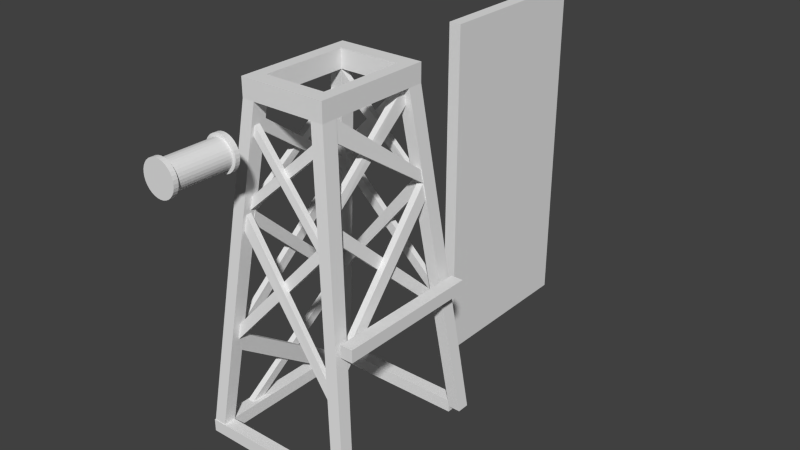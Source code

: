 # Source: elevator2.blend  (saved by Blender 2.66.0; exported with 4.5.12 LTS)
import bpy
from mathutils import Matrix  # noqa: F401  (used for matrix-valued properties, if any)

bpy.ops.wm.read_factory_settings(use_empty=True)
scene = bpy.context.scene
scene.name = 'Scene'

# ---- collections
col_collection_1 = bpy.data.collections.new('Collection 1'); scene.collection.children.link(col_collection_1)

# ---- materials (node trees are filled in below, after node groups)
mat_windmill = bpy.data.materials.new('Windmill')
mat_windmill.alpha_threshold = 0.0
mat_windmill.use_transparent_shadow = False
mat_windmill.roughness = 0.5
mat_windmill.line_color = (0.0, 0.0, 0.0, 1.0)

# ---- material node trees

# ---- world
world_world = bpy.data.worlds.new('World'); scene.world = world_world
world_world.color = (0.05088, 0.05088, 0.05088)
world_world.use_sun_shadow = False
world_world.sun_shadow_jitter_overblur = 0.0
world_world.cycles.sampling_method = 'MANUAL'
world_world.cycles.sample_map_resolution = 256

# ---- meshes
me_cube = bpy.data.meshes.new('Cube')
me_cube.from_pydata([(-1.0, -14.0, -28.0), (-1.0, 14.0, -28.0), (1.0, 14.0, -28.0), (1.0, -14.0, -28.0), (-1.0, -14.0, 28.0), (-1.0, 14.0, 28.0), (1.0, 14.0, 28.0), (1.0, -14.0, 28.0)], [], [(4, 5, 1, 0), (5, 6, 2, 1), (6, 7, 3, 2), (7, 4, 0, 3), (0, 1, 2, 3), (7, 6, 5, 4)])
me_cube.use_remesh_preserve_volume = False
me_cube.use_remesh_preserve_attributes = False
me_cube.use_mirror_vertex_groups = False
me_cube.update()
me_windmill = bpy.data.meshes.new('Windmill')
me_windmill.from_pydata([(-3.528, -16.55, 18.34), (-3.528, -17.3, 18.34), (-4.036, -16.55, 18.5), (-4.036, -17.3, 18.5), (-4.504, -16.55, 18.75), (-4.504, -17.3, 18.75), (-4.915, -16.55, 19.09), (-4.915, -17.3, 19.09), (-5.251, -16.55, 19.5), (-5.251, -17.3, 19.5), (-5.502, -16.55, 19.96), (-5.502, -17.3, 19.96), (-5.656, -16.55, 20.47), (-5.656, -17.3, 20.47), (-5.708, -16.55, 21.0), (-5.708, -17.3, 21.0), (-5.656, -16.55, 21.53), (-5.656, -17.3, 21.53), (-5.502, -16.55, 22.04), (-5.502, -17.3, 22.04), (-5.251, -16.55, 22.5), (-5.251, -17.3, 22.5), (-4.915, -16.55, 22.91), (-4.915, -17.3, 22.91), (-4.504, -16.55, 23.25), (-4.504, -17.3, 23.25), (-4.036, -16.55, 23.5), (-4.036, -17.3, 23.5), (-3.528, -16.55, 23.66), (-3.528, -17.3, 23.66), (-3.0, -16.55, 23.71), (-3.0, -17.3, 23.71), (-2.472, -16.55, 23.66), (-2.472, -17.3, 23.66), (-1.964, -16.55, 23.5), (-1.964, -17.3, 23.5), (-1.496, -16.55, 23.25), (-1.496, -17.3, 23.25), (-1.085, -16.55, 22.91), (-1.085, -17.3, 22.91), (-0.7486, -16.55, 22.5), (-0.7486, -17.3, 22.5), (-0.4984, -16.55, 22.04), (-0.4984, -17.3, 22.04), (-0.3443, -16.55, 21.53), (-0.3443, -17.3, 21.53), (-0.2923, -16.55, 21.0), (-0.2923, -17.3, 21.0), (-0.3443, -16.55, 20.47), (-0.3443, -17.3, 20.47), (-0.4984, -16.55, 19.96), (-0.4984, -17.3, 19.96), (-0.7486, -16.55, 19.5), (-0.7486, -17.3, 19.5), (-1.085, -16.55, 19.09), (-1.085, -17.3, 19.09), (-1.496, -16.55, 18.75), (-1.496, -17.3, 18.75), (-1.964, -16.55, 18.5), (-1.964, -17.3, 18.5), (-2.472, -16.55, 18.34), (-2.472, -17.3, 18.34), (-3.0, -16.55, 18.29), (-3.0, -17.3, 18.29), (-3.528, -16.55, 18.34), (-3.528, -17.3, 18.34), (-4.036, -16.55, 18.5), (-4.036, -17.3, 18.5), (-4.504, -16.55, 18.75), (-4.504, -17.3, 18.75), (-4.915, -16.55, 19.09), (-4.915, -17.3, 19.09), (-5.251, -16.55, 19.5), (-5.251, -17.3, 19.5), (-5.502, -16.55, 19.96), (-5.502, -17.3, 19.96), (-5.656, -16.55, 20.47), (-5.656, -17.3, 20.47), (-5.708, -16.55, 21.0), (-5.708, -17.3, 21.0), (-5.656, -16.55, 21.53), (-5.656, -17.3, 21.53), (-5.502, -16.55, 22.04), (-5.502, -17.3, 22.04), (-5.251, -16.55, 22.5), (-5.251, -17.3, 22.5), (-4.915, -16.55, 22.91), (-4.915, -17.3, 22.91), (-4.504, -16.55, 23.25), (-4.504, -17.3, 23.25), (-4.036, -16.55, 23.5), (-4.036, -17.3, 23.5), (-3.528, -16.55, 23.66), (-3.528, -17.3, 23.66), (-3.0, -16.55, 23.71), (-3.0, -17.3, 23.71), (-2.472, -16.55, 23.66), (-2.472, -17.3, 23.66), (-1.964, -16.55, 23.5), (-1.964, -17.3, 23.5), (-1.496, -16.55, 23.25), (-1.496, -17.3, 23.25), (-1.085, -16.55, 22.91), (-1.085, -17.3, 22.91), (-0.7486, -16.55, 22.5), (-0.7486, -17.3, 22.5), (-0.4984, -16.55, 22.04), (-0.4984, -17.3, 22.04), (-0.3443, -16.55, 21.53), (-0.3443, -17.3, 21.53), (-0.2923, -16.55, 21.0), (-0.2923, -17.3, 21.0), (-0.3443, -16.55, 20.47), (-0.3443, -17.3, 20.47), (-0.4984, -16.55, 19.96), (-0.4984, -17.3, 19.96), (-0.7486, -16.55, 19.5), (-0.7486, -17.3, 19.5), (-1.085, -16.55, 19.09), (-1.085, -17.3, 19.09), (-1.496, -16.55, 18.75), (-1.496, -17.3, 18.75), (-1.964, -16.55, 18.5), (-1.964, -17.3, 18.5), (-2.472, -16.55, 18.34), (-2.472, -17.3, 18.34), (-3.0, -16.55, 18.29), (-3.0, -17.3, 18.29), (-3.0, -26.53, 18.77), (-3.0, -16.97, 18.77), (-2.566, -26.53, 18.82), (-2.566, -16.97, 18.82), (-2.148, -26.53, 18.94), (-2.148, -16.97, 18.94), (-1.763, -26.53, 19.15), (-1.763, -16.97, 19.15), (-1.426, -26.53, 19.43), (-1.426, -16.97, 19.43), (-1.149, -26.53, 19.76), (-1.149, -16.97, 19.76), (-0.9428, -26.53, 20.15), (-0.9428, -16.97, 20.15), (-0.8161, -26.53, 20.57), (-0.8161, -16.97, 20.57), (-0.7733, -26.53, 21.0), (-0.7733, -16.97, 21.0), (-0.8161, -26.53, 21.43), (-0.8161, -16.97, 21.43), (-0.9428, -26.53, 21.85), (-0.9428, -16.97, 21.85), (-1.149, -26.53, 22.24), (-1.149, -16.97, 22.24), (-1.426, -26.53, 22.57), (-1.426, -16.97, 22.57), (-1.763, -26.53, 22.85), (-1.763, -16.97, 22.85), (-2.148, -26.53, 23.06), (-2.148, -16.97, 23.06), (-2.566, -26.53, 23.18), (-2.566, -16.97, 23.18), (-3.0, -26.53, 23.23), (-3.0, -16.97, 23.23), (-3.434, -26.53, 23.18), (-3.434, -16.97, 23.18), (-3.852, -26.53, 23.06), (-3.852, -16.97, 23.06), (-4.237, -26.53, 22.85), (-4.237, -16.97, 22.85), (-4.574, -26.53, 22.57), (-4.574, -16.97, 22.57), (-4.851, -26.53, 22.24), (-4.851, -16.97, 22.24), (-5.057, -26.53, 21.85), (-5.057, -16.97, 21.85), (-5.184, -26.53, 21.43), (-5.184, -16.97, 21.43), (-5.227, -26.53, 21.0), (-5.227, -16.97, 21.0), (-5.184, -26.53, 20.57), (-5.184, -16.97, 20.57), (-5.057, -26.53, 20.15), (-5.057, -16.97, 20.15), (-4.851, -26.53, 19.76), (-4.851, -16.97, 19.76), (-4.574, -26.53, 19.43), (-4.574, -16.97, 19.43), (-4.237, -26.53, 19.15), (-4.237, -16.97, 19.15), (-3.852, -26.53, 18.94), (-3.852, -16.97, 18.94), (-3.434, -26.53, 18.82), (-3.434, -16.97, 18.82), (-3.0, -26.53, 18.77), (-3.0, -16.97, 18.77), (-2.566, -26.53, 18.82), (-2.566, -16.97, 18.82), (-2.148, -26.53, 18.94), (-2.148, -16.97, 18.94), (-1.763, -26.53, 19.15), (-1.763, -16.97, 19.15), (-1.426, -26.53, 19.43), (-1.426, -16.97, 19.43), (-1.149, -26.53, 19.76), (-1.149, -16.97, 19.76), (-0.9428, -26.53, 20.15), (-0.9428, -16.97, 20.15), (-0.8161, -26.53, 20.57), (-0.8161, -16.97, 20.57), (-0.7733, -26.53, 21.0), (-0.7733, -16.97, 21.0), (-0.8161, -26.53, 21.43), (-0.8161, -16.97, 21.43), (-0.9428, -26.53, 21.85), (-0.9428, -16.97, 21.85), (-1.149, -26.53, 22.24), (-1.149, -16.97, 22.24), (-1.426, -26.53, 22.57), (-1.426, -16.97, 22.57), (-1.763, -26.53, 22.85), (-1.763, -16.97, 22.85), (-2.148, -26.53, 23.06), (-2.148, -16.97, 23.06), (-2.566, -26.53, 23.18), (-2.566, -16.97, 23.18), (-3.0, -26.53, 23.23), (-3.0, -16.97, 23.23), (-3.434, -26.53, 23.18), (-3.434, -16.97, 23.18), (-3.852, -26.53, 23.06), (-3.852, -16.97, 23.06), (-4.237, -26.53, 22.85), (-4.237, -16.97, 22.85), (-4.574, -26.53, 22.57), (-4.574, -16.97, 22.57), (-4.851, -26.53, 22.24), (-4.851, -16.97, 22.24), (-5.057, -26.53, 21.85), (-5.057, -16.97, 21.85), (-5.184, -26.53, 21.43), (-5.184, -16.97, 21.43), (-5.227, -26.53, 21.0), (-5.227, -16.97, 21.0), (-5.184, -26.53, 20.57), (-5.184, -16.97, 20.57), (-5.057, -26.53, 20.15), (-5.057, -16.97, 20.15), (-4.851, -26.53, 19.76), (-4.851, -16.97, 19.76), (-4.574, -26.53, 19.43), (-4.574, -16.97, 19.43), (-4.237, -26.53, 19.15), (-4.237, -16.97, 19.15), (-3.852, -26.53, 18.94), (-3.852, -16.97, 18.94), (-3.434, -26.53, 18.82), (-3.434, -16.97, 18.82), (-3.0, -26.95, 18.29), (-3.0, -26.19, 18.29), (-2.472, -26.95, 18.34), (-2.472, -26.19, 18.34), (-1.964, -26.95, 18.5), (-1.964, -26.19, 18.5), (-1.496, -26.95, 18.75), (-1.496, -26.19, 18.75), (-1.085, -26.95, 19.09), (-1.085, -26.19, 19.09), (-0.7486, -26.95, 19.5), (-0.7486, -26.19, 19.5), (-0.4984, -26.95, 19.96), (-0.4984, -26.2, 19.96), (-0.3443, -26.95, 20.47), (-0.3443, -26.2, 20.47), (-0.2923, -26.95, 21.0), (-0.2923, -26.2, 21.0), (-0.3443, -26.95, 21.53), (-0.3443, -26.2, 21.53), (-0.4984, -26.95, 22.04), (-0.4984, -26.2, 22.04), (-0.7486, -26.95, 22.5), (-0.7486, -26.2, 22.5), (-1.085, -26.95, 22.91), (-1.085, -26.2, 22.91), (-1.496, -26.95, 23.25), (-1.496, -26.2, 23.25), (-1.964, -26.95, 23.5), (-1.964, -26.2, 23.5), (-2.472, -26.95, 23.66), (-2.472, -26.2, 23.66), (-3.0, -26.95, 23.71), (-3.0, -26.2, 23.71), (-3.528, -26.95, 23.66), (-3.528, -26.2, 23.66), (-4.036, -26.95, 23.5), (-4.036, -26.2, 23.5), (-4.504, -26.95, 23.25), (-4.504, -26.2, 23.25), (-4.915, -26.95, 22.91), (-4.915, -26.2, 22.91), (-5.251, -26.95, 22.5), (-5.251, -26.2, 22.5), (-5.502, -26.95, 22.04), (-5.502, -26.2, 22.04), (-5.656, -26.95, 21.53), (-5.656, -26.2, 21.53), (-5.708, -26.95, 21.0), (-5.708, -26.2, 21.0), (-5.656, -26.95, 20.47), (-5.656, -26.2, 20.47), (-5.502, -26.95, 19.96), (-5.502, -26.2, 19.96), (-5.251, -26.95, 19.5), (-5.251, -26.19, 19.5), (-4.915, -26.95, 19.09), (-4.915, -26.19, 19.09), (-4.504, -26.95, 18.75), (-4.504, -26.19, 18.75), (-4.036, -26.95, 18.5), (-4.036, -26.19, 18.5), (-3.528, -26.95, 18.34), (-3.528, -26.19, 18.34), (-3.0, -26.95, 18.29), (-3.0, -26.19, 18.29), (-2.472, -26.95, 18.34), (-2.472, -26.19, 18.34), (-1.964, -26.95, 18.5), (-1.964, -26.19, 18.5), (-1.496, -26.95, 18.75), (-1.496, -26.19, 18.75), (-1.085, -26.95, 19.09), (-1.085, -26.19, 19.09), (-0.7486, -26.95, 19.5), (-0.7486, -26.19, 19.5), (-0.4984, -26.95, 19.96), (-0.4984, -26.2, 19.96), (-0.3443, -26.95, 20.47), (-0.3443, -26.2, 20.47), (-0.2923, -26.95, 21.0), (-0.2923, -26.2, 21.0), (-0.3443, -26.95, 21.53), (-0.3443, -26.2, 21.53), (-0.4984, -26.95, 22.04), (-0.4984, -26.2, 22.04), (-0.7486, -26.95, 22.5), (-0.7486, -26.2, 22.5), (-1.085, -26.95, 22.91), (-1.085, -26.2, 22.91), (-1.496, -26.95, 23.25), (-1.496, -26.2, 23.25), (-1.964, -26.95, 23.5), (-1.964, -26.2, 23.5), (-2.472, -26.95, 23.66), (-2.472, -26.2, 23.66), (-3.0, -26.95, 23.71), (-3.0, -26.2, 23.71), (-3.528, -26.95, 23.66), (-3.528, -26.2, 23.66), (-4.036, -26.95, 23.5), (-4.036, -26.2, 23.5), (-4.504, -26.95, 23.25), (-4.504, -26.2, 23.25), (-4.915, -26.95, 22.91), (-4.915, -26.2, 22.91), (-5.251, -26.95, 22.5), (-5.251, -26.2, 22.5), (-5.502, -26.95, 22.04), (-5.502, -26.2, 22.04), (-5.656, -26.95, 21.53), (-5.656, -26.2, 21.53), (-5.708, -26.95, 21.0), (-5.708, -26.2, 21.0), (-5.656, -26.95, 20.47), (-5.656, -26.2, 20.47), (-5.502, -26.95, 19.96), (-5.502, -26.2, 19.96), (-5.251, -26.95, 19.5), (-5.251, -26.19, 19.5), (-4.915, -26.95, 19.09), (-4.915, -26.19, 19.09), (-4.504, -26.95, 18.75), (-4.504, -26.19, 18.75), (-4.036, -26.95, 18.5), (-4.036, -26.19, 18.5), (-3.528, -26.95, 18.34), (-3.528, -26.19, 18.34), (-13.0, -14.0, -28.0), (-13.0, 14.0, -28.0), (-11.0, 14.0, -28.0), (-11.0, -14.0, -28.0), (-13.0, -14.0, -26.0), (-13.0, 14.0, -26.0), (-11.0, 14.0, -26.0), (-11.0, -14.0, -26.0), (11.0, -11.7, -5.903), (11.0, 11.88, -5.903), (13.0, 11.88, -5.903), (13.0, -11.7, -5.903), (11.0, -11.7, -3.903), (11.0, 11.88, -3.903), (13.0, 11.88, -3.903), (13.0, -11.7, -3.903), (-11.0, 12.0, -28.0), (-11.0, 14.0, -28.0), (11.0, 14.0, -28.0), (11.0, 12.0, -28.0), (-11.0, 12.0, -26.0), (-11.0, 14.0, -26.0), (11.0, 14.0, -26.0), (11.0, 12.0, -26.0), (-11.0, -14.0, -28.0), (-11.0, -12.0, -28.0), (11.0, -12.0, -28.0), (11.0, -14.0, -28.0), (-11.0, -14.0, -26.0), (-11.0, -12.0, -26.0), (11.0, -12.0, -26.0), (11.0, -14.0, -26.0), (-7.0, -9.5, 25.0), (-7.0, 9.501, 25.0), (-5.0, 9.501, 25.0), (-5.0, -9.5, 25.0), (-7.0, -9.5, 28.0), (-7.0, 9.501, 28.0), (-5.0, 9.501, 28.0), (-5.0, -9.5, 28.0), (5.0, -9.5, 25.0), (5.0, 9.501, 25.0), (7.0, 9.501, 25.0), (7.0, -9.5, 25.0), (5.0, -9.5, 28.0), (5.0, 9.501, 28.0), (7.0, 9.501, 28.0), (7.0, -9.5, 28.0), (-5.0, 6.996, 25.0), (-5.0, 9.501, 25.0), (5.0, 9.501, 25.0), (5.0, 6.996, 25.0), (-5.0, 6.996, 28.0), (-5.0, 9.501, 28.0), (5.0, 9.501, 28.0), (5.0, 6.996, 28.0), (-5.0, -9.5, 25.0), (-5.0, -6.997, 25.0), (5.0, -6.997, 25.0), (5.0, -9.5, 25.0), (-5.0, -9.5, 28.0), (-5.0, -6.997, 28.0), (5.0, -6.997, 28.0), (5.0, -9.5, 28.0), (11.0, -14.0, -27.0), (11.0, -12.0, -27.0), (13.0, -12.0, -27.0), (13.0, -14.0, -27.0), (5.0, -9.5, 25.0), (5.0, -6.997, 25.0), (7.0, -6.997, 25.0), (7.0, -9.5, 25.0), (11.0, 12.0, -27.0), (11.0, 14.0, -27.0), (13.0, 14.0, -27.0), (13.0, 12.0, -27.0), (5.0, 6.996, 25.0), (5.0, 9.501, 25.0), (7.0, 9.501, 25.0), (7.0, 6.996, 25.0), (-13.0, -14.0, -27.0), (-13.0, -12.0, -27.0), (-11.0, -12.0, -27.0), (-11.0, -14.0, -27.0), (-7.0, -9.5, 25.0), (-7.0, -6.997, 25.0), (-5.0, -6.997, 25.0), (-5.0, -9.5, 25.0), (-13.0, 12.0, -27.0), (-13.0, 14.0, -27.0), (-11.0, 14.0, -27.0), (-11.0, 12.0, -27.0), (-7.0, 6.996, 25.0), (-7.0, 9.501, 25.0), (-5.0, 9.501, 25.0), (-5.0, 6.996, 25.0), (6.832, -8.813, 8.908), (8.869, 10.7, -9.433), (9.869, 10.7, -9.433), (7.693, -8.813, 8.908), (6.589, -8.569, 11.19), (8.609, 10.47, -6.888), (9.609, 10.47, -6.888), (7.38, -8.569, 11.19), (9.814, -10.42, -9.051), (7.732, 8.584, 8.779), (8.732, 8.584, 8.779), (10.81, -10.42, -9.051), (9.441, -10.04, -6.269), (7.419, 8.317, 11.12), (8.419, 8.317, 11.12), (10.44, -10.04, -6.269), (6.197, -7.505, 22.02), (7.454, 8.307, 11.26), (8.454, 8.307, 11.26), (7.197, -7.505, 22.02), (5.894, -7.011, 24.99), (7.211, 8.16, 13.2), (8.211, 8.16, 13.2), (6.894, -7.011, 24.99), (6.624, -8.531, 11.36), (5.252, 7.262, 22.39), (6.252, 7.262, 22.39), (7.415, -8.531, 11.36), (6.311, -8.341, 13.14), (5.062, 7.01, 25.0), (6.062, 7.01, 25.0), (7.172, -8.341, 13.14), (7.024, -8.925, 6.753), (-9.353, -10.59, -11.72), (-9.353, -11.42, -11.72), (7.024, -9.706, 6.753), (6.764, -8.704, 8.79), (-9.093, -10.32, -9.172), (-9.093, -11.23, -9.172), (6.764, -9.422, 8.79), (9.442, -11.66, -13.68), (-7.297, -9.741, 6.368), (-7.297, -10.65, 6.368), (9.442, -12.43, -13.68), (9.109, -11.41, -10.86), (-7.028, -9.457, 8.856), (-7.028, -10.36, 8.856), (9.109, -12.17, -10.86), (5.454, -7.668, 20.38), (-7.025, -8.763, 8.941), (-7.025, -9.67, 8.941), (5.454, -8.51, 20.38), (5.239, -7.505, 22.21), (-6.863, -8.542, 10.88), (-6.863, -9.449, 10.88), (5.239, -8.412, 22.21), (6.958, -9.797, 6.747), (-5.677, -8.485, 20.24), (-5.677, -9.392, 20.24), (6.958, -10.51, 6.747), (6.739, -9.513, 8.762), (-5.5, -8.313, 21.74), (-5.5, -9.22, 21.74), (6.739, -10.29, 8.762), (6.778, 8.616, 8.908), (-9.042, 10.68, -9.433), (-9.042, 11.58, -9.433), (6.778, 9.397, 8.908), (6.508, 8.395, 11.19), (-8.782, 10.44, -6.888), (-8.782, 11.35, -6.888), (6.508, 9.113, 11.19), (8.919, 11.53, -9.051), (-6.938, 9.432, 8.779), (-6.938, 10.34, 8.779), (8.919, 12.44, -9.051), (8.501, 11.19, -6.269), (-6.644, 9.148, 11.12), (-6.644, 10.05, 11.12), (8.501, 12.1, -6.269), (5.197, 8.13, 22.02), (-6.633, 9.18, 11.26), (-6.633, 10.09, 11.26), (5.197, 9.036, 22.02), (4.983, 7.771, 24.99), (-6.471, 8.959, 13.2), (-6.471, 9.866, 13.2), (4.983, 9.49, 24.99), (6.466, 8.427, 11.36), (-5.381, 7.273, 22.39), (-5.381, 8.179, 22.39), (6.466, 9.144, 11.36), (6.256, 8.143, 13.14), (-5.205, 7.01, 25.0), (-5.205, 7.923, 25.0), (6.256, 8.924, 13.14), (-11.91, -6.085, -26.95), (-10.36, 11.11, -12.72), (-11.23, 11.11, -12.72), (-12.91, -6.085, -26.95), (-11.91, -8.44, -26.94), (-10.1, 10.87, -10.54), (-10.97, 10.87, -10.54), (-12.91, -8.44, -26.94), (-9.446, -10.92, -13.67), (-11.01, 7.562, -26.95), (-12.01, 7.562, -26.95), (-10.45, -10.92, -13.67), (-9.163, -10.62, -10.93), (-11.01, 12.01, -26.94), (-12.01, 12.01, -26.94), (-10.08, -10.62, -10.93), (-7.042, -9.037, 6.753), (-9.239, 10.99, -11.72), (-10.15, 10.99, -11.72), (-7.902, -9.037, 6.753), (-6.798, -8.801, 8.79), (-8.95, 10.75, -9.172), (-9.95, 10.75, -9.172), (-7.589, -8.801, 8.79), (-10.43, -10.9, -13.68), (-7.941, 8.909, 6.368), (-8.941, 8.909, 6.368), (-11.27, -10.9, -13.68), (-10.14, -10.6, -10.86), (-7.628, 8.666, 8.856), (-8.628, 8.666, 8.856), (-10.99, -10.6, -10.86), (-5.518, -7.738, 20.38), (-6.863, 8.663, 8.941), (-7.863, 8.663, 8.941), (-6.447, -7.738, 20.38), (-5.339, -7.543, 22.21), (-6.62, 8.515, 10.88), (-7.62, 8.515, 10.88), (-6.339, -7.543, 22.21), (-8.003, -8.977, 6.747), (-6.42, 7.53, 20.24), (-7.42, 7.53, 20.24), (-8.795, -8.977, 6.747), (-7.69, -8.778, 8.762), (-6.229, 7.37, 21.74), (-7.229, 7.37, 21.74), (-8.551, -8.778, 8.762)], [], [(3, 2, 0, 1), (1, 0, 62, 63), (5, 4, 2, 3), (7, 6, 4, 5), (9, 8, 6, 7), (11, 10, 8, 9), (13, 12, 10, 11), (15, 14, 12, 13), (17, 16, 14, 15), (19, 18, 16, 17), (21, 20, 18, 19), (23, 22, 20, 21), (25, 24, 22, 23), (27, 26, 24, 25), (29, 28, 26, 27), (31, 30, 28, 29), (33, 32, 30, 31), (35, 34, 32, 33), (37, 36, 34, 35), (39, 38, 36, 37), (41, 40, 38, 39), (43, 42, 40, 41), (45, 44, 42, 43), (47, 46, 44, 45), (49, 48, 46, 47), (51, 50, 48, 49), (53, 52, 50, 51), (55, 54, 52, 53), (57, 56, 54, 55), (59, 58, 56, 57), (61, 60, 58, 59), (63, 62, 60, 61), (127, 65, 67, 69, 71, 73, 75, 77, 79, 81, 83, 85, 87, 89, 91, 93, 95, 97, 99, 101, 103, 105, 107, 109, 111, 113, 115, 117, 119, 121, 123, 125), (124, 126, 64, 66, 68, 70, 72, 74, 76, 78, 80, 82, 84, 86, 88, 90, 92, 94, 96, 98, 100, 102, 104, 106, 108, 110, 112, 114, 116, 118, 120, 122), (131, 129, 191, 189, 187, 185, 183, 181, 179, 177, 175, 173, 171, 169, 167, 165, 163, 161, 159, 157, 155, 153, 151, 149, 147, 145, 143, 141, 139, 137, 135, 133), (128, 130, 132, 134, 136, 138, 140, 142, 144, 146, 148, 150, 152, 154, 156, 158, 160, 162, 164, 166, 168, 170, 172, 174, 176, 178, 180, 182, 184, 186, 188, 190), (192, 193, 195, 194), (194, 195, 197, 196), (196, 197, 199, 198), (198, 199, 201, 200), (200, 201, 203, 202), (202, 203, 205, 204), (204, 205, 207, 206), (206, 207, 209, 208), (208, 209, 211, 210), (210, 211, 213, 212), (212, 213, 215, 214), (214, 215, 217, 216), (216, 217, 219, 218), (218, 219, 221, 220), (220, 221, 223, 222), (222, 223, 225, 224), (224, 225, 227, 226), (226, 227, 229, 228), (228, 229, 231, 230), (230, 231, 233, 232), (232, 233, 235, 234), (234, 235, 237, 236), (236, 237, 239, 238), (238, 239, 241, 240), (240, 241, 243, 242), (242, 243, 245, 244), (244, 245, 247, 246), (246, 247, 249, 248), (248, 249, 251, 250), (250, 251, 253, 252), (254, 255, 193, 192), (252, 253, 255, 254), (259, 261, 263, 265, 267, 269, 271, 273, 275, 277, 279, 281, 283, 285, 287, 289, 291, 293, 295, 297, 299, 301, 303, 305, 307, 309, 311, 313, 315, 317, 319, 257), (256, 258, 260, 262, 264, 266, 268, 270, 272, 274, 276, 278, 280, 282, 284, 286, 288, 290, 292, 294, 296, 298, 300, 302, 304, 306, 308, 310, 312, 314, 316, 318), (320, 321, 323, 322), (322, 323, 325, 324), (324, 325, 327, 326), (326, 327, 329, 328), (328, 329, 331, 330), (330, 331, 333, 332), (332, 333, 335, 334), (334, 335, 337, 336), (336, 337, 339, 338), (338, 339, 341, 340), (340, 341, 343, 342), (342, 343, 345, 344), (344, 345, 347, 346), (346, 347, 349, 348), (348, 349, 351, 350), (350, 351, 353, 352), (352, 353, 355, 354), (354, 355, 357, 356), (356, 357, 359, 358), (358, 359, 361, 360), (360, 361, 363, 362), (362, 363, 365, 364), (364, 365, 367, 366), (366, 367, 369, 368), (368, 369, 371, 370), (370, 371, 373, 372), (372, 373, 375, 374), (374, 375, 377, 376), (376, 377, 379, 378), (378, 379, 381, 380), (382, 383, 321, 320), (380, 381, 383, 382), (388, 389, 385, 384), (389, 390, 386, 385), (390, 391, 387, 386), (391, 388, 384, 387), (384, 385, 386, 387), (391, 390, 389, 388), (396, 397, 393, 392), (397, 398, 394, 393), (398, 399, 395, 394), (399, 396, 392, 395), (392, 393, 394, 395), (399, 398, 397, 396), (404, 405, 401, 400), (405, 406, 402, 401), (406, 407, 403, 402), (407, 404, 400, 403), (400, 401, 402, 403), (407, 406, 405, 404), (412, 413, 409, 408), (413, 414, 410, 409), (414, 415, 411, 410), (415, 412, 408, 411), (408, 409, 410, 411), (415, 414, 413, 412), (420, 421, 417, 416), (421, 422, 418, 417), (422, 423, 419, 418), (423, 420, 416, 419), (416, 417, 418, 419), (423, 422, 421, 420), (428, 429, 425, 424), (429, 430, 426, 425), (430, 431, 427, 426), (431, 428, 424, 427), (424, 425, 426, 427), (431, 430, 429, 428), (436, 437, 433, 432), (437, 438, 434, 433), (438, 439, 435, 434), (439, 436, 432, 435), (432, 433, 434, 435), (439, 438, 437, 436), (444, 445, 441, 440), (445, 446, 442, 441), (446, 447, 443, 442), (447, 444, 440, 443), (440, 441, 442, 443), (447, 446, 445, 444), (452, 453, 449, 448), (453, 454, 450, 449), (454, 455, 451, 450), (455, 452, 448, 451), (448, 449, 450, 451), (455, 454, 453, 452), (460, 461, 457, 456), (461, 462, 458, 457), (462, 463, 459, 458), (463, 460, 456, 459), (456, 457, 458, 459), (463, 462, 461, 460), (468, 469, 465, 464), (469, 470, 466, 465), (470, 471, 467, 466), (471, 468, 464, 467), (464, 465, 466, 467), (471, 470, 469, 468), (476, 477, 473, 472), (477, 478, 474, 473), (478, 479, 475, 474), (479, 476, 472, 475), (472, 473, 474, 475), (479, 478, 477, 476), (484, 485, 481, 480), (485, 486, 482, 481), (486, 487, 483, 482), (487, 484, 480, 483), (480, 481, 482, 483), (487, 486, 485, 484), (492, 493, 489, 488), (493, 494, 490, 489), (494, 495, 491, 490), (495, 492, 488, 491), (488, 489, 490, 491), (495, 494, 493, 492), (500, 501, 497, 496), (501, 502, 498, 497), (502, 503, 499, 498), (503, 500, 496, 499), (496, 497, 498, 499), (503, 502, 501, 500), (508, 509, 505, 504), (509, 510, 506, 505), (510, 511, 507, 506), (511, 508, 504, 507), (504, 505, 506, 507), (511, 510, 509, 508), (516, 512, 513, 517), (517, 513, 514, 518), (518, 514, 515, 519), (519, 515, 512, 516), (512, 515, 514, 513), (519, 516, 517, 518), (524, 520, 521, 525), (525, 521, 522, 526), (526, 522, 523, 527), (527, 523, 520, 524), (520, 523, 522, 521), (527, 524, 525, 526), (532, 528, 529, 533), (533, 529, 530, 534), (534, 530, 531, 535), (535, 531, 528, 532), (528, 531, 530, 529), (535, 532, 533, 534), (540, 536, 537, 541), (541, 537, 538, 542), (542, 538, 539, 543), (543, 539, 536, 540), (536, 539, 538, 537), (543, 540, 541, 542), (548, 549, 545, 544), (549, 550, 546, 545), (550, 551, 547, 546), (551, 548, 544, 547), (544, 545, 546, 547), (551, 550, 549, 548), (556, 557, 553, 552), (557, 558, 554, 553), (558, 559, 555, 554), (559, 556, 552, 555), (552, 553, 554, 555), (559, 558, 557, 556), (564, 565, 561, 560), (565, 566, 562, 561), (566, 567, 563, 562), (567, 564, 560, 563), (560, 561, 562, 563), (567, 566, 565, 564), (572, 573, 569, 568), (573, 574, 570, 569), (574, 575, 571, 570), (575, 572, 568, 571), (568, 569, 570, 571), (575, 574, 573, 572), (580, 576, 577, 581), (581, 577, 578, 582), (582, 578, 579, 583), (583, 579, 576, 580), (576, 579, 578, 577), (583, 580, 581, 582), (588, 584, 585, 589), (589, 585, 586, 590), (590, 586, 587, 591), (591, 587, 584, 588), (584, 587, 586, 585), (591, 588, 589, 590), (596, 592, 593, 597), (597, 593, 594, 598), (598, 594, 595, 599), (599, 595, 592, 596), (592, 595, 594, 593), (599, 596, 597, 598), (604, 600, 601, 605), (605, 601, 602, 606), (606, 602, 603, 607), (607, 603, 600, 604), (600, 603, 602, 601), (607, 604, 605, 606), (612, 608, 609, 613), (613, 609, 610, 614), (614, 610, 611, 615), (615, 611, 608, 612), (608, 611, 610, 609), (615, 612, 613, 614), (620, 616, 617, 621), (621, 617, 618, 622), (622, 618, 619, 623), (623, 619, 616, 620), (616, 619, 618, 617), (623, 620, 621, 622)])
_uv = me_windmill.uv_layers.new(name='UVMap')
_uv.uv.foreach_set('vector', [0.2306, 0.629, 0.2306, 0.8408, 0.2367, 0.8408, 0.2367, 0.629, 0.2367, 0.629, 0.2367, 0.8408, 0.2387, 0.8408, 0.2387, 0.629, 0.2208, 0.629, 0.2208, 0.8408, 0.2306, 0.8408, 0.2306, 0.629, 0.2077, 0.629, 0.2077, 0.8408, 0.2208, 0.8408, 0.2208, 0.629, 0.1916, 0.629, 0.1916, 0.8408, 0.2077, 0.8408, 0.2077, 0.629, 0.1733, 0.629, 0.1733, 0.8408, 0.1916, 0.8408, 0.1916, 0.629, 0.1535, 0.629, 0.1535, 0.8408, 0.1733, 0.8408, 0.1733, 0.629, 0.1328, 0.629, 0.1328, 0.8408, 0.1535, 0.8408, 0.1535, 0.629, 0.1122, 0.629, 0.1122, 0.8408, 0.1328, 0.8408, 0.1328, 0.629, 0.0923, 0.629, 0.0923, 0.8408, 0.1122, 0.8408, 0.1122, 0.629, 0.074, 0.629, 0.074, 0.8408, 0.0923, 0.8408, 0.0923, 0.629, 0.05796, 0.629, 0.05796, 0.8408, 0.074, 0.8408, 0.074, 0.629, 0.04479, 0.629, 0.04479, 0.8408, 0.05796, 0.8408, 0.05796, 0.629, 0.03501, 0.629, 0.03501, 0.8408, 0.04479, 0.8408, 0.04479, 0.629, 0.02898, 0.629, 0.02898, 0.8408, 0.03501, 0.8408, 0.03501, 0.629, 0.02695, 0.629, 0.02695, 0.8408, 0.02898, 0.8408, 0.02898, 0.629, 0.02898, 0.629, 0.02898, 0.8408, 0.02695, 0.8408, 0.02695, 0.629, 0.03501, 0.629, 0.03501, 0.8408, 0.02898, 0.8408, 0.02898, 0.629, 0.04479, 0.629, 0.04479, 0.8408, 0.03501, 0.8408, 0.03501, 0.629, 0.05796, 0.629, 0.05796, 0.8408, 0.04479, 0.8408, 0.04479, 0.629, 0.074, 0.629, 0.074, 0.8408, 0.05796, 0.8408, 0.05796, 0.629, 0.0923, 0.629, 0.0923, 0.8408, 0.074, 0.8408, 0.074, 0.629, 0.1122, 0.629, 0.1122, 0.8408, 0.0923, 0.8408, 0.0923, 0.629, 0.1328, 0.629, 0.1328, 0.8408, 0.1122, 0.8408, 0.1122, 0.629, 0.1535, 0.629, 0.1535, 0.8408, 0.1328, 0.8408, 0.1328, 0.629, 0.1733, 0.629, 0.1733, 0.8408, 0.1535, 0.8408, 0.1535, 0.629, 0.1916, 0.629, 0.1916, 0.8408, 0.1733, 0.8408, 0.1733, 0.629, 0.2077, 0.629, 0.2077, 0.8408, 0.1916, 0.8408, 0.1916, 0.629, 0.2208, 0.629, 0.2208, 0.8408, 0.2077, 0.8408, 0.2077, 0.629, 0.2306, 0.629, 0.2306, 0.8408, 0.2208, 0.8408, 0.2208, 0.629, 0.2367, 0.629, 0.2367, 0.8408, 0.2306, 0.8408, 0.2306, 0.629, 0.2387, 0.629, 0.2387, 0.8408, 0.2367, 0.8408, 0.2367, 0.629, 0.4421, 0.966, 0.4335, 0.9652, 0.4253, 0.9627, 0.4177, 0.9586, 0.411, 0.9531, 0.4055, 0.9464, 0.4014, 0.9388, 0.3989, 0.9306, 0.3981, 0.922, 0.3989, 0.9134, 0.4014, 0.9051, 0.4055, 0.8975, 0.411, 0.8909, 0.4177, 0.8854, 0.4253, 0.8813, 0.4335, 0.8788, 0.4421, 0.878, 0.4507, 0.8788, 0.459, 0.8813, 0.4666, 0.8854, 0.4732, 0.8909, 0.4787, 0.8975, 0.4828, 0.9051, 0.4853, 0.9134, 0.4861, 0.922, 0.4853, 0.9306, 0.4828, 0.9388, 0.4787, 0.9464, 0.4732, 0.9531, 0.4666, 0.9586, 0.459, 0.9627, 0.4507, 0.9652, 0.1503, 0.8233, 0.1327, 0.8251, 0.1152, 0.8233, 0.09829, 0.8182, 0.08273, 0.8099, 0.06909, 0.7987, 0.05789, 0.7851, 0.04957, 0.7695, 0.04445, 0.7526, 0.04272, 0.735, 0.04445, 0.7175, 0.04957, 0.7006, 0.05789, 0.685, 0.06909, 0.6714, 0.08273, 0.6602, 0.09829, 0.6519, 0.1152, 0.6468, 0.1327, 0.645, 0.1503, 0.6468, 0.1672, 0.6519, 0.1828, 0.6602, 0.1964, 0.6714, 0.2076, 0.685, 0.2159, 0.7006, 0.221, 0.7175, 0.2228, 0.735, 0.221, 0.7526, 0.2159, 0.7695, 0.2076, 0.7851, 0.1964, 0.7987, 0.1828, 0.8099, 0.1672, 0.8182, 0.1503, 0.8233, 0.1327, 0.8251, 0.1152, 0.8233, 0.09829, 0.8182, 0.08273, 0.8099, 0.06909, 0.7987, 0.05789, 0.7851, 0.04957, 0.7695, 0.04445, 0.7526, 0.04272, 0.735, 0.04445, 0.7175, 0.04957, 0.7006, 0.05789, 0.685, 0.06909, 0.6714, 0.08273, 0.6602, 0.09829, 0.6519, 0.1152, 0.6468, 0.1327, 0.645, 0.1503, 0.6468, 0.1672, 0.6519, 0.1828, 0.6602, 0.1964, 0.6714, 0.2076, 0.685, 0.2159, 0.7006, 0.221, 0.7175, 0.2228, 0.735, 0.221, 0.7526, 0.2159, 0.7695, 0.2076, 0.7851, 0.1964, 0.7987, 0.1828, 0.8099, 0.1672, 0.8182, 0.4421, 0.966, 0.4507, 0.9652, 0.459, 0.9627, 0.4666, 0.9586, 0.4732, 0.9531, 0.4787, 0.9464, 0.4828, 0.9388, 0.4853, 0.9306, 0.4861, 0.922, 0.4853, 0.9134, 0.4828, 0.9051, 0.4787, 0.8975, 0.4732, 0.8909, 0.4666, 0.8854, 0.459, 0.8813, 0.4507, 0.8788, 0.4421, 0.878, 0.4335, 0.8788, 0.4253, 0.8813, 0.4177, 0.8854, 0.411, 0.8909, 0.4055, 0.8975, 0.4014, 0.9051, 0.3989, 0.9134, 0.3981, 0.922, 0.3989, 0.9306, 0.4014, 0.9388, 0.4055, 0.9464, 0.411, 0.9531, 0.4177, 0.9586, 0.4253, 0.9627, 0.4335, 0.9652, 0.2387, 0.629, 0.2387, 0.8408, 0.2367, 0.8408, 0.2367, 0.629, 0.2367, 0.629, 0.2367, 0.8408, 0.2306, 0.8408, 0.2306, 0.629, 0.2306, 0.629, 0.2306, 0.8408, 0.2208, 0.8408, 0.2208, 0.629, 0.2208, 0.629, 0.2208, 0.8408, 0.2077, 0.8408, 0.2077, 0.629, 0.2077, 0.629, 0.2077, 0.8408, 0.1916, 0.8408, 0.1916, 0.629, 0.1916, 0.629, 0.1916, 0.8408, 0.1733, 0.8408, 0.1733, 0.629, 0.1733, 0.629, 0.1733, 0.8408, 0.1535, 0.8408, 0.1535, 0.629, 0.1535, 0.629, 0.1535, 0.8408, 0.1328, 0.8408, 0.1328, 0.629, 0.1328, 0.629, 0.1328, 0.8408, 0.1122, 0.8408, 0.1122, 0.629, 0.1122, 0.629, 0.1122, 0.8408, 0.0923, 0.8408, 0.0923, 0.629, 0.0923, 0.629, 0.0923, 0.8408, 0.074, 0.8408, 0.074, 0.629, 0.074, 0.629, 0.074, 0.8408, 0.05796, 0.8408, 0.05796, 0.629, 0.05796, 0.629, 0.05796, 0.8408, 0.04479, 0.8408, 0.04479, 0.629, 0.04479, 0.629, 0.04479, 0.8408, 0.03501, 0.8408, 0.03501, 0.629, 0.03501, 0.629, 0.03501, 0.8408, 0.02898, 0.8408, 0.02898, 0.629, 0.02898, 0.629, 0.02898, 0.8408, 0.02695, 0.8408, 0.02695, 0.629, 0.02695, 0.629, 0.02695, 0.8408, 0.02898, 0.8408, 0.02898, 0.629, 0.02898, 0.629, 0.02898, 0.8408, 0.03501, 0.8408, 0.03501, 0.629, 0.03501, 0.629, 0.03501, 0.8408, 0.04479, 0.8408, 0.04479, 0.629, 0.04479, 0.629, 0.04479, 0.8408, 0.05796, 0.8408, 0.05796, 0.629, 0.05796, 0.629, 0.05796, 0.8408, 0.074, 0.8408, 0.074, 0.629, 0.074, 0.629, 0.074, 0.8408, 0.0923, 0.8408, 0.0923, 0.629, 0.0923, 0.629, 0.0923, 0.8408, 0.1122, 0.8408, 0.1122, 0.629, 0.1122, 0.629, 0.1122, 0.8408, 0.1328, 0.8408, 0.1328, 0.629, 0.1328, 0.629, 0.1328, 0.8408, 0.1535, 0.8408, 0.1535, 0.629, 0.1535, 0.629, 0.1535, 0.8408, 0.1733, 0.8408, 0.1733, 0.629, 0.1733, 0.629, 0.1733, 0.8408, 0.1916, 0.8408, 0.1916, 0.629, 0.1916, 0.629, 0.1916, 0.8408, 0.2077, 0.8408, 0.2077, 0.629, 0.2077, 0.629, 0.2077, 0.8408, 0.2208, 0.8408, 0.2208, 0.629, 0.2208, 0.629, 0.2208, 0.8408, 0.2306, 0.8408, 0.2306, 0.629, 0.2367, 0.629, 0.2367, 0.8408, 0.2387, 0.8408, 0.2387, 0.629, 0.2306, 0.629, 0.2306, 0.8408, 0.2367, 0.8408, 0.2367, 0.629, 0.1503, 0.8233, 0.1672, 0.8182, 0.1828, 0.8099, 0.1964, 0.7987, 0.2076, 0.7851, 0.2159, 0.7695, 0.221, 0.7526, 0.2228, 0.735, 0.221, 0.7175, 0.2159, 0.7006, 0.2076, 0.685, 0.1964, 0.6714, 0.1828, 0.6602, 0.1672, 0.6519, 0.1503, 0.6468, 0.1327, 0.645, 0.1152, 0.6468, 0.09829, 0.6519, 0.08273, 0.6602, 0.06909, 0.6714, 0.05789, 0.685, 0.04957, 0.7006, 0.04445, 0.7175, 0.04272, 0.735, 0.04445, 0.7526, 0.04957, 0.7695, 0.05789, 0.7851, 0.06909, 0.7987, 0.08273, 0.8099, 0.09829, 0.8182, 0.1152, 0.8233, 0.1327, 0.8251, 0.4421, 0.966, 0.4507, 0.9652, 0.459, 0.9627, 0.4666, 0.9586, 0.4732, 0.9531, 0.4787, 0.9464, 0.4828, 0.9388, 0.4853, 0.9306, 0.4861, 0.922, 0.4853, 0.9134, 0.4828, 0.9051, 0.4787, 0.8975, 0.4732, 0.8909, 0.4666, 0.8854, 0.459, 0.8813, 0.4507, 0.8788, 0.4421, 0.878, 0.4335, 0.8788, 0.4253, 0.8813, 0.4177, 0.8854, 0.411, 0.8909, 0.4055, 0.8975, 0.4014, 0.9051, 0.3989, 0.9134, 0.3981, 0.922, 0.3989, 0.9306, 0.4014, 0.9388, 0.4055, 0.9464, 0.411, 0.9531, 0.4177, 0.9586, 0.4253, 0.9627, 0.4335, 0.9652, 0.2387, 0.629, 0.2387, 0.8408, 0.2367, 0.8408, 0.2367, 0.629, 0.2367, 0.629, 0.2367, 0.8408, 0.2306, 0.8408, 0.2306, 0.629, 0.2306, 0.629, 0.2306, 0.8408, 0.2208, 0.8408, 0.2208, 0.629, 0.2208, 0.629, 0.2208, 0.8408, 0.2077, 0.8408, 0.2077, 0.629, 0.2077, 0.629, 0.2077, 0.8408, 0.1916, 0.8408, 0.1916, 0.629, 0.1916, 0.629, 0.1916, 0.8408, 0.1733, 0.8408, 0.1733, 0.629, 0.1733, 0.629, 0.1733, 0.8408, 0.1535, 0.8408, 0.1535, 0.629, 0.1535, 0.629, 0.1535, 0.8408, 0.1328, 0.8408, 0.1328, 0.629, 0.1328, 0.629, 0.1328, 0.8408, 0.1122, 0.8408, 0.1122, 0.629, 0.1122, 0.629, 0.1122, 0.8408, 0.0923, 0.8408, 0.0923, 0.629, 0.0923, 0.629, 0.0923, 0.8408, 0.074, 0.8408, 0.074, 0.629, 0.074, 0.629, 0.074, 0.8408, 0.05796, 0.8408, 0.05796, 0.629, 0.05796, 0.629, 0.05796, 0.8408, 0.04479, 0.8408, 0.04479, 0.629, 0.04479, 0.629, 0.04479, 0.8408, 0.03501, 0.8408, 0.03501, 0.629, 0.03501, 0.629, 0.03501, 0.8408, 0.02898, 0.8408, 0.02898, 0.629, 0.02898, 0.629, 0.02898, 0.8408, 0.02695, 0.8408, 0.02695, 0.629, 0.02695, 0.629, 0.02695, 0.8408, 0.02898, 0.8408, 0.02898, 0.629, 0.02898, 0.629, 0.02898, 0.8408, 0.03501, 0.8408, 0.03501, 0.629, 0.03501, 0.629, 0.03501, 0.8408, 0.04479, 0.8408, 0.04479, 0.629, 0.04479, 0.629, 0.04479, 0.8408, 0.05796, 0.8408, 0.05796, 0.629, 0.05796, 0.629, 0.05796, 0.8408, 0.074, 0.8408, 0.074, 0.629, 0.074, 0.629, 0.074, 0.8408, 0.0923, 0.8408, 0.0923, 0.629, 0.0923, 0.629, 0.0923, 0.8408, 0.1122, 0.8408, 0.1122, 0.629, 0.1122, 0.629, 0.1122, 0.8408, 0.1328, 0.8408, 0.1328, 0.629, 0.1328, 0.629, 0.1328, 0.8408, 0.1535, 0.8408, 0.1535, 0.629, 0.1535, 0.629, 0.1535, 0.8408, 0.1733, 0.8408, 0.1733, 0.629, 0.1733, 0.629, 0.1733, 0.8408, 0.1916, 0.8408, 0.1916, 0.629, 0.1916, 0.629, 0.1916, 0.8408, 0.2077, 0.8408, 0.2077, 0.629, 0.2077, 0.629, 0.2077, 0.8408, 0.2208, 0.8408, 0.2208, 0.629, 0.2208, 0.629, 0.2208, 0.8408, 0.2306, 0.8408, 0.2306, 0.629, 0.2367, 0.629, 0.2367, 0.8408, 0.2387, 0.8408, 0.2387, 0.629, 0.2306, 0.629, 0.2306, 0.8408, 0.2367, 0.8408, 0.2367, 0.629, 0.02297, 0.02648, 0.2428, 0.02648, 0.2428, 0.5973, 0.02297, 0.5973, 0.02297, 0.02648, 0.2428, 0.02648, 0.2428, 0.5973, 0.02297, 0.5973, 0.02297, 0.02648, 0.2428, 0.02648, 0.2428, 0.5973, 0.02297, 0.5973, 0.02297, 0.02648, 0.2428, 0.02648, 0.2428, 0.5973, 0.02297, 0.5973, 0.02297, 0.02648, 0.2428, 0.02648, 0.2428, 0.5973, 0.02297, 0.5973, 0.02297, 0.02648, 0.2428, 0.02648, 0.2428, 0.5973, 0.02297, 0.5973, 0.02297, 0.02648, 0.2428, 0.02648, 0.2428, 0.5973, 0.02297, 0.5973, 0.02297, 0.02648, 0.2428, 0.02648, 0.2428, 0.5973, 0.02297, 0.5973, 0.02297, 0.02648, 0.2428, 0.02648, 0.2428, 0.5973, 0.02297, 0.5973, 0.02297, 0.02648, 0.2428, 0.02648, 0.2428, 0.5973, 0.02297, 0.5973, 0.02297, 0.02648, 0.2428, 0.02648, 0.2428, 0.5973, 0.02297, 0.5973, 0.02297, 0.02648, 0.2428, 0.02648, 0.2428, 0.5973, 0.02297, 0.5973, 0.02297, 0.02648, 0.2428, 0.02648, 0.2428, 0.5973, 0.02297, 0.5973, 0.02297, 0.02648, 0.2428, 0.02648, 0.2428, 0.5973, 0.02297, 0.5973, 0.02297, 0.02648, 0.2428, 0.02648, 0.2428, 0.5973, 0.02297, 0.5973, 0.02297, 0.02648, 0.2428, 0.02648, 0.2428, 0.5973, 0.02297, 0.5973, 0.02297, 0.02648, 0.2428, 0.02648, 0.2428, 0.5973, 0.02297, 0.5973, 0.02297, 0.02648, 0.2428, 0.02648, 0.2428, 0.5973, 0.02297, 0.5973, 0.02297, 0.02648, 0.2428, 0.02648, 0.2428, 0.5973, 0.02297, 0.5973, 0.02297, 0.02648, 0.2428, 0.02648, 0.2428, 0.5973, 0.02297, 0.5973, 0.02297, 0.02648, 0.2428, 0.02648, 0.2428, 0.5973, 0.02297, 0.5973, 0.02297, 0.02648, 0.2428, 0.02648, 0.2428, 0.5973, 0.02297, 0.5973, 0.02297, 0.02648, 0.2428, 0.02648, 0.2428, 0.5973, 0.02297, 0.5973, 0.02297, 0.02648, 0.2428, 0.02648, 0.2428, 0.5973, 0.02297, 0.5973, 0.02297, 0.02648, 0.2428, 0.02648, 0.2428, 0.5973, 0.02297, 0.5973, 0.02297, 0.02648, 0.2428, 0.02648, 0.2428, 0.5973, 0.02297, 0.5973, 0.02297, 0.02648, 0.2428, 0.02648, 0.2428, 0.5973, 0.02297, 0.5973, 0.02297, 0.02648, 0.2428, 0.02648, 0.2428, 0.5973, 0.02297, 0.5973, 0.02297, 0.02648, 0.2428, 0.02648, 0.2428, 0.5973, 0.02297, 0.5973, 0.02297, 0.02648, 0.2428, 0.02648, 0.2428, 0.5973, 0.02297, 0.5973, 0.02297, 0.02648, 0.2428, 0.02648, 0.2428, 0.5973, 0.02297, 0.5973, 0.02297, 0.02648, 0.2428, 0.02648, 0.2428, 0.5973, 0.02297, 0.5973, 0.02297, 0.02648, 0.2428, 0.02648, 0.2428, 0.5973, 0.02297, 0.5973, 0.02297, 0.02648, 0.2428, 0.02648, 0.2428, 0.5973, 0.02297, 0.5973, 0.02297, 0.02648, 0.2428, 0.02648, 0.2428, 0.5973, 0.02297, 0.5973, 0.02297, 0.02648, 0.2428, 0.02648, 0.2428, 0.5973, 0.02297, 0.5973, 0.02297, 0.02648, 0.2428, 0.02648, 0.2428, 0.5973, 0.02297, 0.5973, 0.02297, 0.02648, 0.2428, 0.02648, 0.2428, 0.5973, 0.02297, 0.5973, 0.02297, 0.02648, 0.2428, 0.02648, 0.2428, 0.5973, 0.02297, 0.5973, 0.02297, 0.02648, 0.2428, 0.02648, 0.2428, 0.5973, 0.02297, 0.5973, 0.02297, 0.02648, 0.2428, 0.02648, 0.2428, 0.5973, 0.02297, 0.5973, 0.02297, 0.02648, 0.2428, 0.02648, 0.2428, 0.5973, 0.02297, 0.5973, 0.02297, 0.02648, 0.2428, 0.02648, 0.2428, 0.5973, 0.02297, 0.5973, 0.02297, 0.02648, 0.2428, 0.02648, 0.2428, 0.5973, 0.02297, 0.5973, 0.02297, 0.02648, 0.2428, 0.02648, 0.2428, 0.5973, 0.02297, 0.5973, 0.02297, 0.02648, 0.2428, 0.02648, 0.2428, 0.5973, 0.02297, 0.5973, 0.02297, 0.02648, 0.2428, 0.02648, 0.2428, 0.5973, 0.02297, 0.5973, 0.02297, 0.02648, 0.2428, 0.02648, 0.2428, 0.5973, 0.02297, 0.5973, 0.02297, 0.02648, 0.2428, 0.02648, 0.2428, 0.4294, 0.02297, 0.4294, 0.02297, 0.02648, 0.2428, 0.02648, 0.2428, 0.4294, 0.02297, 0.4294, 0.02297, 0.02648, 0.2428, 0.02648, 0.2428, 0.4294, 0.02297, 0.4294, 0.02297, 0.02648, 0.2428, 0.02648, 0.2428, 0.4294, 0.02297, 0.4294, 0.02297, 0.02648, 0.2428, 0.02648, 0.2428, 0.4294, 0.02297, 0.4294, 0.02297, 0.02648, 0.2428, 0.02648, 0.2428, 0.4294, 0.02297, 0.4294, 0.02297, 0.02648, 0.2428, 0.02648, 0.2428, 0.4294, 0.02297, 0.4294, 0.02297, 0.02648, 0.2428, 0.02648, 0.2428, 0.4294, 0.02297, 0.4294, 0.02297, 0.02648, 0.2428, 0.02648, 0.2428, 0.4294, 0.02297, 0.4294, 0.02297, 0.02648, 0.2428, 0.02648, 0.2428, 0.4294, 0.02297, 0.4294, 0.02297, 0.02648, 0.2428, 0.02648, 0.2428, 0.4294, 0.02297, 0.4294, 0.02297, 0.02648, 0.2428, 0.02648, 0.2428, 0.4294, 0.02297, 0.4294, 0.02297, 0.02648, 0.2428, 0.02648, 0.2428, 0.4294, 0.02297, 0.4294, 0.02297, 0.02648, 0.2428, 0.02648, 0.2428, 0.4294, 0.02297, 0.4294, 0.02297, 0.02648, 0.2428, 0.02648, 0.2428, 0.4294, 0.02297, 0.4294, 0.02297, 0.02648, 0.2428, 0.02648, 0.2428, 0.4294, 0.02297, 0.4294, 0.02297, 0.02648, 0.2428, 0.02648, 0.2428, 0.4294, 0.02297, 0.4294, 0.02297, 0.02648, 0.2428, 0.02648, 0.2428, 0.4294, 0.02297, 0.4294, 0.02297, 0.02648, 0.2428, 0.02648, 0.2428, 0.4294, 0.02297, 0.4294, 0.02297, 0.02648, 0.2428, 0.02648, 0.2428, 0.4294, 0.02297, 0.4294, 0.02297, 0.02648, 0.2428, 0.02648, 0.2428, 0.4294, 0.02297, 0.4294, 0.02297, 0.02648, 0.2428, 0.02648, 0.2428, 0.4294, 0.02297, 0.4294, 0.02297, 0.02648, 0.2428, 0.02648, 0.2428, 0.4294, 0.02297, 0.4294, 0.02297, 0.02648, 0.2428, 0.02648, 0.2428, 0.4294, 0.02297, 0.4294, 0.02297, 0.02648, 0.2428, 0.02648, 0.2428, 0.5973, 0.02297, 0.5973, 0.02297, 0.02648, 0.2428, 0.02648, 0.2428, 0.5973, 0.02297, 0.5973, 0.02297, 0.02648, 0.2428, 0.02648, 0.2428, 0.5973, 0.02297, 0.5973, 0.02297, 0.02648, 0.2428, 0.02648, 0.2428, 0.5973, 0.02297, 0.5973, 0.02297, 0.02648, 0.2428, 0.02648, 0.2428, 0.5973, 0.02297, 0.5973, 0.02297, 0.02648, 0.2428, 0.02648, 0.2428, 0.5973, 0.02297, 0.5973, 0.02297, 0.02648, 0.2428, 0.02648, 0.2428, 0.5973, 0.02297, 0.5973, 0.02297, 0.02648, 0.2428, 0.02648, 0.2428, 0.5973, 0.02297, 0.5973, 0.02297, 0.02648, 0.2428, 0.02648, 0.2428, 0.5973, 0.02297, 0.5973, 0.02297, 0.02648, 0.2428, 0.02648, 0.2428, 0.5973, 0.02297, 0.5973, 0.02297, 0.02648, 0.2428, 0.02648, 0.2428, 0.5973, 0.02297, 0.5973, 0.02297, 0.02648, 0.2428, 0.02648, 0.2428, 0.5973, 0.02297, 0.5973, 0.02297, 0.02648, 0.2428, 0.02648, 0.2428, 0.5973, 0.02297, 0.5973, 0.02297, 0.02648, 0.2428, 0.02648, 0.2428, 0.5973, 0.02297, 0.5973, 0.02297, 0.02648, 0.2428, 0.02648, 0.2428, 0.5973, 0.02297, 0.5973, 0.02297, 0.02648, 0.2428, 0.02648, 0.2428, 0.5973, 0.02297, 0.5973, 0.02297, 0.02648, 0.2428, 0.02648, 0.2428, 0.5973, 0.02297, 0.5973, 0.02297, 0.02648, 0.2428, 0.02648, 0.2428, 0.5973, 0.02297, 0.5973, 0.02297, 0.02648, 0.2428, 0.02648, 0.2428, 0.5973, 0.02297, 0.5973, 0.02297, 0.02648, 0.2428, 0.02648, 0.2428, 0.5973, 0.02297, 0.5973, 0.02297, 0.02648, 0.2428, 0.02648, 0.2428, 0.5973, 0.02297, 0.5973, 0.02297, 0.02648, 0.2428, 0.02648, 0.2428, 0.5973, 0.02297, 0.5973, 0.02297, 0.02648, 0.2428, 0.02648, 0.2428, 0.5973, 0.02297, 0.5973, 0.02297, 0.02648, 0.2428, 0.02648, 0.2428, 0.5973, 0.02297, 0.5973, 0.02297, 0.02648, 0.02297, 0.5973, 0.2428, 0.5973, 0.2428, 0.02648, 0.02297, 0.02648, 0.02297, 0.5973, 0.2428, 0.5973, 0.2428, 0.02648, 0.02297, 0.02648, 0.02297, 0.5973, 0.2428, 0.5973, 0.2428, 0.02648, 0.02297, 0.02648, 0.02297, 0.5973, 0.2428, 0.5973, 0.2428, 0.02648, 0.02297, 0.02648, 0.02297, 0.5973, 0.2428, 0.5973, 0.2428, 0.02648, 0.02297, 0.02648, 0.02297, 0.5973, 0.2428, 0.5973, 0.2428, 0.02648, 0.02297, 0.02648, 0.02297, 0.5973, 0.2428, 0.5973, 0.2428, 0.02648, 0.02297, 0.02648, 0.02297, 0.5973, 0.2428, 0.5973, 0.2428, 0.02648, 0.02297, 0.02648, 0.02297, 0.5973, 0.2428, 0.5973, 0.2428, 0.02648, 0.02297, 0.02648, 0.02297, 0.5973, 0.2428, 0.5973, 0.2428, 0.02648, 0.02297, 0.02648, 0.02297, 0.5973, 0.2428, 0.5973, 0.2428, 0.02648, 0.02297, 0.02648, 0.02297, 0.5973, 0.2428, 0.5973, 0.2428, 0.02648, 0.02297, 0.02648, 0.02297, 0.5973, 0.2428, 0.5973, 0.2428, 0.02648, 0.02297, 0.02648, 0.02297, 0.5973, 0.2428, 0.5973, 0.2428, 0.02648, 0.02297, 0.02648, 0.02297, 0.5973, 0.2428, 0.5973, 0.2428, 0.02648, 0.02297, 0.02648, 0.02297, 0.5973, 0.2428, 0.5973, 0.2428, 0.02648, 0.02297, 0.02648, 0.02297, 0.5973, 0.2428, 0.5973, 0.2428, 0.02648, 0.02297, 0.02648, 0.02297, 0.5973, 0.2428, 0.5973, 0.2428, 0.02648, 0.02297, 0.02648, 0.02297, 0.5973, 0.2428, 0.5973, 0.2428, 0.02648, 0.02297, 0.02648, 0.02297, 0.5973, 0.2428, 0.5973, 0.2428, 0.02648, 0.02297, 0.02648, 0.02297, 0.5973, 0.2428, 0.5973, 0.2428, 0.02648, 0.02297, 0.02648, 0.02297, 0.5973, 0.2428, 0.5973, 0.2428, 0.02648, 0.02297, 0.02648, 0.02297, 0.5973, 0.2428, 0.5973, 0.2428, 0.02648, 0.02297, 0.02648, 0.02297, 0.5973, 0.2428, 0.5973, 0.2428, 0.02648, 0.02297, 0.02648, 0.2428, 0.02648, 0.2428, 0.5973, 0.02297, 0.5973, 0.02297, 0.02648, 0.2428, 0.02648, 0.2428, 0.5973, 0.02297, 0.5973, 0.02297, 0.02648, 0.2428, 0.02648, 0.2428, 0.5973, 0.02297, 0.5973, 0.02297, 0.02648, 0.2428, 0.02648, 0.2428, 0.5973, 0.02297, 0.5973, 0.02297, 0.02648, 0.2428, 0.02648, 0.2428, 0.5973, 0.02297, 0.5973, 0.02297, 0.02648, 0.2428, 0.02648, 0.2428, 0.5973, 0.02297, 0.5973, 0.02297, 0.02648, 0.2428, 0.02648, 0.2428, 0.5973, 0.02297, 0.5973, 0.02297, 0.02648, 0.2428, 0.02648, 0.2428, 0.5973, 0.02297, 0.5973, 0.02297, 0.02648, 0.2428, 0.02648, 0.2428, 0.5973, 0.02297, 0.5973, 0.02297, 0.02648, 0.2428, 0.02648, 0.2428, 0.5973, 0.02297, 0.5973, 0.02297, 0.02648, 0.2428, 0.02648, 0.2428, 0.5973, 0.02297, 0.5973, 0.02297, 0.02648, 0.2428, 0.02648, 0.2428, 0.5973, 0.02297, 0.5973, 0.02297, 0.02648, 0.2428, 0.02648, 0.2428, 0.5973, 0.02297, 0.5973, 0.02297, 0.02648, 0.2428, 0.02648, 0.2428, 0.5973, 0.02297, 0.5973, 0.02297, 0.02648, 0.2428, 0.02648, 0.2428, 0.5973, 0.02297, 0.5973, 0.02297, 0.02648, 0.2428, 0.02648, 0.2428, 0.5973, 0.02297, 0.5973, 0.02297, 0.02648, 0.2428, 0.02648, 0.2428, 0.5973, 0.02297, 0.5973, 0.02297, 0.02648, 0.2428, 0.02648, 0.2428, 0.5973, 0.02297, 0.5973, 0.02297, 0.02648, 0.2428, 0.02648, 0.2428, 0.5973, 0.02297, 0.5973, 0.02297, 0.02648, 0.2428, 0.02648, 0.2428, 0.5973, 0.02297, 0.5973, 0.02297, 0.02648, 0.2428, 0.02648, 0.2428, 0.5973, 0.02297, 0.5973, 0.02297, 0.02648, 0.2428, 0.02648, 0.2428, 0.5973, 0.02297, 0.5973, 0.02297, 0.02648, 0.2428, 0.02648, 0.2428, 0.5973, 0.02297, 0.5973, 0.02297, 0.02648, 0.2428, 0.02648, 0.2428, 0.5973, 0.02297, 0.5973, 0.02297, 0.6307, 0.02297, 0.8475, 0.2428, 0.8475, 0.2428, 0.6307, 0.02297, 0.6307, 0.02297, 0.8475, 0.2428, 0.8475, 0.2428, 0.6307, 0.02297, 0.6307, 0.02297, 0.8475, 0.2428, 0.8475, 0.2428, 0.6307, 0.02297, 0.6307, 0.02297, 0.8475, 0.2428, 0.8475, 0.2428, 0.6307, 0.02297, 0.6307, 0.02297, 0.8475, 0.2428, 0.8475, 0.2428, 0.6307, 0.02297, 0.6307, 0.02297, 0.8475, 0.2428, 0.8475, 0.2428, 0.6307, 0.02297, 0.6307, 0.02297, 0.8475, 0.2428, 0.8475, 0.2428, 0.6307, 0.02297, 0.6307, 0.02297, 0.8475, 0.2428, 0.8475, 0.2428, 0.6307, 0.02297, 0.6307, 0.02297, 0.8475, 0.2428, 0.8475, 0.2428, 0.6307, 0.02297, 0.6307, 0.02297, 0.8475, 0.2428, 0.8475, 0.2428, 0.6307, 0.02297, 0.6307, 0.02297, 0.8475, 0.2428, 0.8475, 0.2428, 0.6307, 0.02297, 0.6307, 0.02297, 0.8475, 0.2428, 0.8475, 0.2428, 0.6307, 0.02297, 0.6307, 0.02297, 0.8475, 0.2428, 0.8475, 0.2428, 0.6307, 0.02297, 0.6307, 0.02297, 0.8475, 0.2428, 0.8475, 0.2428, 0.6307, 0.02297, 0.6307, 0.02297, 0.8475, 0.2428, 0.8475, 0.2428, 0.6307, 0.02297, 0.6307, 0.02297, 0.8475, 0.2428, 0.8475, 0.2428, 0.6307, 0.02297, 0.6307, 0.02297, 0.8475, 0.2428, 0.8475, 0.2428, 0.6307, 0.02297, 0.6307, 0.02297, 0.8475, 0.2428, 0.8475, 0.2428, 0.6307, 0.02297, 0.6307, 0.02297, 0.8475, 0.2428, 0.8475, 0.2428, 0.6307, 0.02297, 0.6307, 0.02297, 0.8475, 0.2428, 0.8475, 0.2428, 0.6307, 0.02297, 0.6307, 0.02297, 0.8475, 0.2428, 0.8475, 0.2428, 0.6307, 0.02297, 0.6307, 0.02297, 0.8475, 0.2428, 0.8475, 0.2428, 0.6307, 0.02297, 0.6307, 0.02297, 0.8475, 0.2428, 0.8475, 0.2428, 0.6307, 0.02297, 0.6307, 0.02297, 0.8475, 0.2428, 0.8475, 0.2428, 0.6307, 0.02297, 0.6307, 0.02297, 0.8475, 0.2428, 0.8475, 0.2428, 0.6307, 0.02297, 0.6307, 0.02297, 0.8475, 0.2428, 0.8475, 0.2428, 0.6307, 0.02297, 0.6307, 0.02297, 0.8475, 0.2428, 0.8475, 0.2428, 0.6307, 0.02297, 0.6307, 0.02297, 0.8475, 0.2428, 0.8475, 0.2428, 0.6307, 0.02297, 0.6307, 0.02297, 0.8475, 0.2428, 0.8475, 0.2428, 0.6307, 0.02297, 0.6307, 0.02297, 0.8475, 0.2428, 0.8475, 0.2428, 0.6307, 0.02297, 0.6307, 0.02297, 0.8475, 0.2428, 0.8475, 0.2428, 0.6307, 0.02297, 0.6307, 0.02297, 0.8475, 0.2428, 0.8475, 0.2428, 0.6307, 0.02297, 0.6307, 0.02297, 0.8475, 0.2428, 0.8475, 0.2428, 0.6307, 0.02297, 0.6307, 0.02297, 0.8475, 0.2428, 0.8475, 0.2428, 0.6307, 0.02297, 0.6307, 0.02297, 0.8475, 0.2428, 0.8475, 0.2428, 0.6307, 0.02297, 0.6307, 0.02297, 0.8475, 0.2428, 0.8475, 0.2428, 0.6307])
me_windmill.materials.append(mat_windmill)
me_windmill.use_remesh_preserve_volume = False
me_windmill.use_remesh_preserve_attributes = False
me_windmill.use_mirror_vertex_groups = False
me_windmill.update()

# ---- objects
ob_cube = bpy.data.objects.new('Cube', me_cube)
ob_windmill = bpy.data.objects.new('Windmill', me_windmill)

# ---- transforms, parenting, visibility, modifiers, constraints
ob_cube.location = (0.0, 40.0, 0.0)
ob_cube.lineart.crease_threshold = 0.0
ob_windmill.location = (0.0, 0.0, 0.0)
ob_windmill.lineart.crease_threshold = 0.0
_vg = ob_windmill.vertex_groups.new(name='Base')
_vg.add([0, 1, 2, 3, 4, 5, 6, 7, 8, 9, 10, 11, 12, 13, 14, 15, 16, 17, 18, 19, 20, 21, 22, 23, 24, 25, 26, 27, 28, 29, 30, 31, 32, 33, 34, 35, 36, 37, 38, 39, 40, 41, 42, 43, 44, 45, 46, 47, 48, 49, 50, 51, 52, 53, 54, 55, 56, 57, 58, 59, 60, 61, 62, 63, 64, 65, 66, 67, 68, 69, 70, 71, 72, 73, 74, 75, 76, 77, 78, 79, 80, 81, 82, 83, 84, 85, 86, 87, 88, 89, 90, 91, 92, 93, 94, 95, 96, 97, 98, 99, 100, 101, 102, 103, 104, 105, 106, 107, 108, 109, 110, 111, 112, 113, 114, 115, 116, 117, 118, 119, 120, 121, 122, 123, 124, 125, 126, 127, 128, 129, 130, 131, 132, 133, 134, 135, 136, 137, 138, 139, 140, 141, 142, 143, 144, 145, 146, 147, 148, 149, 150, 151, 152, 153, 154, 155, 156, 157, 158, 159, 160, 161, 162, 163, 164, 165, 166, 167, 168, 169, 170, 171, 172, 173, 174, 175, 176, 177, 178, 179, 180, 181, 182, 183, 184, 185, 186, 187, 188, 189, 190, 191, 192, 193, 194, 195, 196, 197, 198, 199, 200, 201, 202, 203, 204, 205, 206, 207, 208, 209, 210, 211, 212, 213, 214, 215, 216, 217, 218, 219, 220, 221, 222, 223, 224, 225, 226, 227, 228, 229, 230, 231, 232, 233, 234, 235, 236, 237, 238, 239, 240, 241, 242, 243, 244, 245, 246, 247, 248, 249, 250, 251, 252, 253, 254, 255, 256, 257, 258, 259, 260, 261, 262, 263, 264, 265, 266, 267, 268, 269, 270, 271, 272, 273, 274, 275, 276, 277, 278, 279, 280, 281, 282, 283, 284, 285, 286, 287, 288, 289, 290, 291, 292, 293, 294, 295, 296, 297, 298, 299, 300, 301, 302, 303, 304, 305, 306, 307, 308, 309, 310, 311, 312, 313, 314, 315, 316, 317, 318, 319, 320, 321, 322, 323, 324, 325, 326, 327, 328, 329, 330, 331, 332, 333, 334, 335, 336, 337, 338, 339, 340, 341, 342, 343, 344, 345, 346, 347, 348, 349, 350, 351, 352, 353, 354, 355, 356, 357, 358, 359, 360, 361, 362, 363, 364, 365, 366, 367, 368, 369, 370, 371, 372, 373, 374, 375, 376, 377, 378, 379, 380, 381, 382, 383, 384, 385, 386, 387, 388, 389, 390, 391, 392, 393, 394, 395, 396, 397, 398, 399, 400, 401, 402, 403, 404, 405, 406, 407, 408, 409, 410, 411, 412, 413, 414, 415, 416, 417, 418, 419, 420, 421, 422, 423, 424, 425, 426, 427, 428, 429, 430, 431, 432, 433, 434, 435, 436, 437, 438, 439, 440, 441, 442, 443, 444, 445, 446, 447, 448, 449, 450, 451, 452, 453, 454, 455, 456, 457, 458, 459, 460, 461, 462, 463, 464, 465, 466, 467, 468, 469, 470, 471, 472, 473, 474, 475, 476, 477, 478, 479, 480, 481, 482, 483, 484, 485, 486, 487, 488, 489, 490, 491, 492, 493, 494, 495, 496, 497, 498, 499, 500, 501, 502, 503, 504, 505, 506, 507, 508, 509, 510, 511, 512, 513, 514, 515, 516, 517, 518, 519, 520, 521, 522, 523, 524, 525, 526, 527, 528, 529, 530, 531, 532, 533, 534, 535, 536, 537, 538, 539, 540, 541, 542, 543, 544, 545, 546, 547, 548, 549, 550, 551, 552, 553, 554, 555, 556, 557, 558, 559, 560, 561, 562, 563, 564, 565, 566, 567, 568, 569, 570, 571, 572, 573, 574, 575, 576, 577, 578, 579, 580, 581, 582, 583, 584, 585, 586, 587, 588, 589, 590, 591, 592, 593, 594, 595, 596, 597, 598, 599, 600, 601, 602, 603, 604, 605, 606, 607, 608, 609, 610, 611, 612, 613, 614, 615, 616, 617, 618, 619, 620, 621, 622, 623], 1.0, 'REPLACE')
_vg = ob_windmill.vertex_groups.new(name='Rotor')
_m = ob_windmill.modifiers.new('Armature', 'ARMATURE')

# ---- collection membership
col_collection_1.objects.link(ob_cube)
col_collection_1.objects.link(ob_windmill)

# ---- scene / render settings (as saved in the file)
scene.frame_start = 1; scene.frame_end = 250; scene.frame_set(39)
scene.render.engine = 'BLENDER_EEVEE_NEXT'
scene.render.image_settings.color_mode = 'RGB'
scene.render.image_settings.compression = 90
scene.render.resolution_percentage = 50
scene.render.dither_intensity = 0.0
scene.render.bake_margin = 2
scene.render.bake_bias = 0.0
scene.cycles.use_denoising = False
scene.cycles.samples = 10
scene.cycles.sampling_pattern = 'TABULATED_SOBOL'
scene.cycles.light_sampling_threshold = 0.0
scene.cycles.use_adaptive_sampling = False
scene.cycles.use_light_tree = False
scene.cycles.blur_glossy = 0.0
scene.cycles.volume_bounces = 1
scene.cycles.pixel_filter_type = 'GAUSSIAN'
scene.cycles.sample_clamp_indirect = 0.0
scene.view_settings.view_transform = 'Standard'
bpy.context.view_layer.update()

# ---- added for rendering (the .blend has no active camera and no usable light): camera, sun
cam_auto = bpy.data.cameras.new('AutoCamera')
cam_auto.lens = 50.0
cam_auto.sensor_width = 36.0
cam_auto.clip_end = 1653.12
ob_auto_camera = bpy.data.objects.new('AutoCamera', cam_auto)
scene.collection.objects.link(ob_auto_camera)
ob_auto_camera.location = (94.1951, -99.5089, 75.3561)
ob_auto_camera.rotation_euler = (1.09748, -7.21219e-08, 0.694738)
scene.camera = ob_auto_camera
light_auto_sun = bpy.data.lights.new('AutoSun', 'SUN')
light_auto_sun.energy = 3.0
light_auto_sun.angle = 0.0523599
ob_auto_sun = bpy.data.objects.new('AutoSun', light_auto_sun)
scene.collection.objects.link(ob_auto_sun)
ob_auto_sun.rotation_euler = (0.872665, 0.174533, 0.523599)
bpy.context.view_layer.update()
